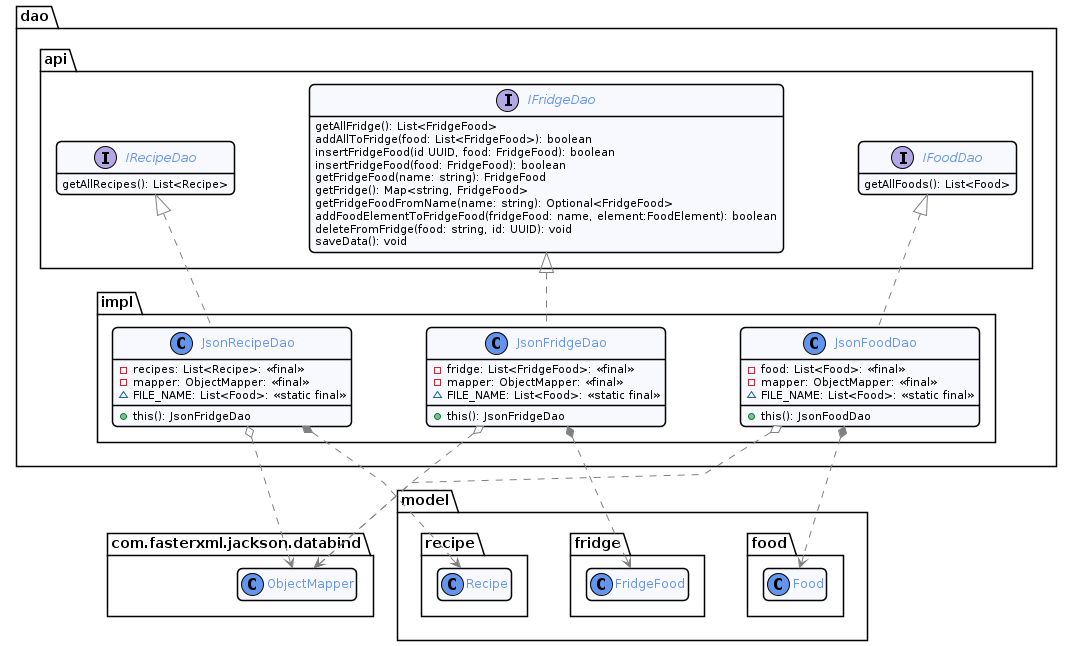

The diagram above was rendered by PlantUML. Its source (embedded in the PNG):
@startuml dao
!include ../style/commons.style

package com.fasterxml.jackson.databind {
    class ObjectMapper {}
}

package model {
    package food {
        class Food {}
    }

    package fridge {
        class FridgeFood {}
    }

    package recipe {
        class Recipe {}
    }
}

package dao {
    package api {
        interface IFoodDao {
            getAllFoods(): List<Food>
        }

        interface IFridgeDao {
            getAllFridge(): List<FridgeFood>
            addAllToFridge(food: List<FridgeFood>): boolean
            insertFridgeFood(id UUID, food: FridgeFood): boolean
            insertFridgeFood(food: FridgeFood): boolean
            getFridgeFood(name: string): FridgeFood
            getFridge(): Map<string, FridgeFood>
            getFridgeFoodFromName(name: string): Optional<FridgeFood>
            addFoodElementToFridgeFood(fridgeFood: name, element:FoodElement): boolean
            deleteFromFridge(food: string, id: UUID): void
            saveData(): void
        }

        interface IRecipeDao {
            getAllRecipes(): List<Recipe>
        }
    }

    package impl {
        class JsonFoodDao implements IFoodDao {
            - food: List<Food>: <<final>>
            - mapper: ObjectMapper: <<final>>
            ~ FILE_NAME: List<Food>: <<static final>>
            + this(): JsonFoodDao
        }

        class JsonFridgeDao implements IFridgeDao {
            - fridge: List<FridgeFood>: <<final>>
            - mapper: ObjectMapper: <<final>>
            ~ FILE_NAME: List<Food>: <<static final>>
            + this(): JsonFridgeDao
        }

        class JsonRecipeDao implements IRecipeDao {
            - recipes: List<Recipe>: <<final>>
            - mapper: ObjectMapper: <<final>>
            ~ FILE_NAME: List<Food>: <<static final>>
            + this(): JsonFridgeDao
        }
    }
}

JsonFoodDao *..> Food
JsonFoodDao o..> ObjectMapper

JsonFridgeDao *..> FridgeFood
JsonFridgeDao o..> ObjectMapper

JsonRecipeDao *..> Recipe
JsonRecipeDao o..> ObjectMapper

@enduml